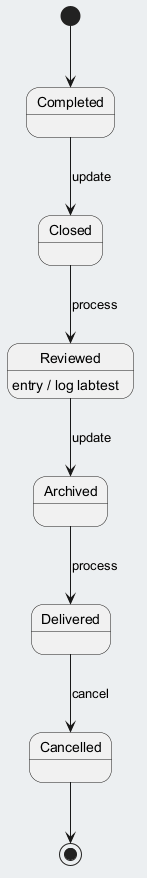

The diagram above was rendered by PlantUML. Its source (embedded in the PNG):
@startuml
skinparam backgroundColor #ECEFF1
skinparam classBackgroundColor #FFFFFF
skinparam classBorderColor #455A64
[*] --> Completed
Completed --> Closed : update
Closed --> Reviewed : process
Reviewed --> Archived : update
Reviewed : entry / log labtest
Archived --> Delivered : process
Delivered --> Cancelled : cancel
Cancelled --> [*]
@enduml